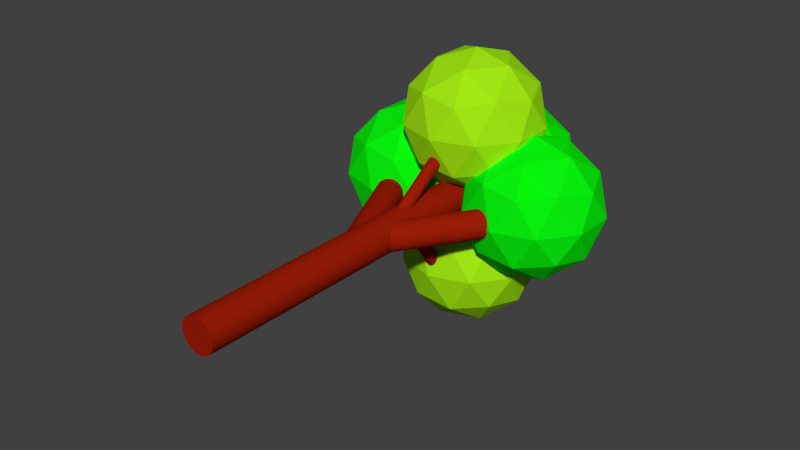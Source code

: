 # Source: shittree.blend  (saved by Blender 2.79.0; exported with 4.5.12 LTS)
import bpy
from mathutils import Matrix  # noqa: F401  (used for matrix-valued properties, if any)

bpy.ops.wm.read_factory_settings(use_empty=True)
scene = bpy.context.scene
scene.name = 'Scene'

# ---- collections
col_collection_1 = bpy.data.collections.new('Collection 1'); scene.collection.children.link(col_collection_1)

# ---- materials (node trees are filled in below, after node groups)
mat_material_007 = bpy.data.materials.new('Material.007')
mat_material_007.alpha_threshold = 0.0
mat_material_007.use_transparent_shadow = False
mat_material_007.diffuse_color = (0.3278, 0.01229, 0.001821, 1.0)
mat_material_007.roughness = 0.5
mat_material_008 = bpy.data.materials.new('Material.008')
mat_material_008.alpha_threshold = 0.0
mat_material_008.use_transparent_shadow = False
mat_material_008.diffuse_color = (0.3278, 0.01229, 0.001821, 1.0)
mat_material_008.roughness = 0.5
mat_material_001 = bpy.data.materials.new('Material.001')
mat_material_001.alpha_threshold = 0.0
mat_material_001.use_transparent_shadow = False
mat_material_001.diffuse_color = (0.3613, 0.807, 0.006995, 1.0)
mat_material_001.roughness = 0.5
mat_material_002 = bpy.data.materials.new('Material.002')
mat_material_002.alpha_threshold = 0.0
mat_material_002.use_transparent_shadow = False
mat_material_002.diffuse_color = (0.002732, 0.9131, 0.004391, 1.0)
mat_material_002.roughness = 0.5
mat_material_006 = bpy.data.materials.new('Material.006')
mat_material_006.alpha_threshold = 0.0
mat_material_006.use_transparent_shadow = False
mat_material_006.diffuse_color = (0.003153, 0.9131, 0.0, 1.0)
mat_material_006.roughness = 0.5

# ---- material node trees

# ---- world
world_world = bpy.data.worlds.new('World'); scene.world = world_world
world_world.color = (0.05088, 0.05088, 0.05088)
world_world.use_sun_shadow = False
world_world.sun_shadow_jitter_overblur = 0.0
world_world.cycles.sampling_method = 'MANUAL'

# ---- meshes
me_cylinder = bpy.data.meshes.new('Cylinder')
me_cylinder.from_pydata([(-0.009947, 18.15, 3.157), (-0.01148, 13.41, -0.1576), (0.05988, 18.15, 3.153), (0.05835, 13.41, -0.1615), (0.1274, 18.16, 3.138), (0.1259, 13.42, -0.1765), (0.1901, 18.18, 3.112), (0.1886, 13.44, -0.2021), (0.2455, 18.21, 3.077), (0.244, 13.46, -0.2371), (0.2915, 18.24, 3.034), (0.29, 13.5, -0.2803), (0.3264, 18.27, 2.984), (0.3248, 13.53, -0.3301), (0.3487, 18.31, 2.93), (0.3471, 13.57, -0.3845), (0.3576, 18.35, 2.873), (0.3561, 13.61, -0.4414), (0.3529, 18.39, 2.816), (0.3513, 13.65, -0.4986), (0.3346, 18.43, 2.761), (0.333, 13.69, -0.5539), (0.3034, 18.46, 2.709), (0.3019, 13.72, -0.6053), (0.2607, 18.49, 2.664), (0.2591, 13.75, -0.6507), (0.2079, 18.52, 2.626), (0.2064, 13.78, -0.6884), (0.1472, 18.54, 2.598), (0.1457, 13.8, -0.7169), (0.08089, 18.55, 2.579), (0.07936, 13.81, -0.7352), (0.01148, 18.56, 2.572), (0.009947, 13.82, -0.7426), (-0.05835, 18.56, 2.576), (-0.05988, 13.82, -0.7386), (-0.1259, 18.55, 2.591), (-0.1274, 13.81, -0.7236), (-0.1886, 18.53, 2.616), (-0.1901, 13.79, -0.6981), (-0.244, 18.5, 2.651), (-0.2455, 13.76, -0.6631), (-0.29, 18.47, 2.695), (-0.2915, 13.73, -0.6198), (-0.3248, 18.44, 2.744), (-0.3264, 13.7, -0.5701), (-0.3471, 18.4, 2.799), (-0.3487, 13.66, -0.5157), (-0.3561, 18.36, 2.856), (-0.3576, 13.62, -0.4588), (-0.3513, 18.32, 2.913), (-0.3529, 13.58, -0.4016), (-0.333, 18.28, 2.968), (-0.3346, 13.54, -0.3462), (-0.3019, 18.25, 3.02), (-0.3034, 13.51, -0.2948), (-0.2591, 18.21, 3.065), (-0.2607, 13.47, -0.2494), (-0.2064, 18.19, 3.103), (-0.2079, 13.45, -0.2118), (-0.1457, 18.17, 3.131), (-0.1472, 13.43, -0.1832), (-0.07936, 18.16, 3.15), (-0.08089, 13.41, -0.1649), (0.03431, 17.2, -5.89), (0.03584, 13.89, -1.149), (0.1057, 13.89, -1.146), (0.1041, 17.2, -5.887), (0.1732, 13.9, -1.136), (0.1717, 17.22, -5.877), (0.2359, 13.93, -1.118), (0.2344, 17.24, -5.859), (0.2913, 13.96, -1.093), (0.2898, 17.28, -5.834), (0.3373, 14.01, -1.063), (0.3358, 17.32, -5.804), (0.3722, 14.06, -1.028), (0.3706, 17.37, -5.769), (0.3945, 14.11, -0.9905), (0.3929, 17.43, -5.731), (0.4034, 14.17, -0.9507), (0.4019, 17.48, -5.691), (0.3986, 14.23, -0.9107), (0.3971, 17.54, -5.651), (0.3804, 14.28, -0.872), (0.3788, 17.6, -5.613), (0.3492, 14.33, -0.836), (0.3477, 17.65, -5.577), (0.3065, 14.38, -0.8043), (0.3049, 17.69, -5.545), (0.2537, 14.42, -0.7779), (0.2522, 17.73, -5.519), (0.193, 14.44, -0.7579), (0.1915, 17.76, -5.499), (0.1267, 14.46, -0.7451), (0.1252, 17.78, -5.486), (0.05727, 14.47, -0.74), (0.05574, 17.78, -5.481), (-0.01256, 14.47, -0.7427), (-0.01409, 17.78, -5.484), (-0.08011, 14.45, -0.7532), (-0.08164, 17.77, -5.494), (-0.1428, 14.43, -0.771), (-0.1443, 17.74, -5.512), (-0.1982, 14.39, -0.7955), (-0.1997, 17.71, -5.536), (-0.2442, 14.35, -0.8257), (-0.2457, 17.66, -5.567), (-0.279, 14.3, -0.8605), (-0.2806, 17.61, -5.601), (-0.3014, 14.24, -0.8985), (-0.3029, 17.56, -5.639), (-0.3103, 14.19, -0.9383), (-0.3118, 17.5, -5.679), (-0.3055, 14.13, -0.9783), (-0.3071, 17.44, -5.719), (-0.2872, 14.07, -1.017), (-0.2888, 17.39, -5.758), (-0.2561, 14.02, -1.053), (-0.2576, 17.34, -5.794), (-0.2134, 13.98, -1.085), (-0.2149, 17.29, -5.825), (-0.1606, 13.94, -1.111), (-0.1621, 17.25, -5.852), (-0.0999, 13.91, -1.131), (-0.1014, 17.23, -5.872), (-0.03357, 13.89, -1.144), (-0.0351, 17.21, -5.885), (3.674, 17.29, -0.2008), (-0.07682, 11.6, -0.213), (3.803, 17.21, -0.2176), (0.0523, 11.51, -0.2298), (3.927, 17.13, -0.2643), (0.1762, 11.43, -0.2765), (4.041, 17.05, -0.339), (0.2902, 11.36, -0.3512), (4.14, 16.99, -0.4389), (0.3898, 11.29, -0.4511), (4.222, 16.93, -0.5601), (0.4713, 11.24, -0.5723), (4.282, 16.89, -0.698), (0.5315, 11.2, -0.7102), (4.318, 16.87, -0.8472), (0.568, 11.17, -0.8594), (4.33, 16.86, -1.002), (0.5796, 11.17, -1.014), (4.316, 16.87, -1.157), (0.5657, 11.18, -1.169), (4.277, 16.9, -1.305), (0.5268, 11.2, -1.317), (4.215, 16.94, -1.441), (0.4646, 11.24, -1.454), (4.132, 16.99, -1.561), (0.3812, 11.3, -1.573), (4.031, 17.06, -1.658), (0.2801, 11.36, -1.67), (3.915, 17.14, -1.73), (0.165, 11.44, -1.742), (3.791, 17.22, -1.773), (0.04038, 11.52, -1.786), (3.661, 17.3, -1.787), (-0.08898, 11.61, -1.799), (3.532, 17.39, -1.77), (-0.2181, 11.69, -1.782), (3.408, 17.47, -1.724), (-0.342, 11.77, -1.736), (3.294, 17.55, -1.649), (-0.456, 11.85, -1.661), (3.195, 17.61, -1.549), (-0.5556, 11.91, -1.561), (3.113, 17.67, -1.428), (-0.6371, 11.97, -1.44), (3.053, 17.7, -1.29), (-0.6973, 12.01, -1.302), (3.017, 17.73, -1.141), (-0.7338, 12.03, -1.153), (3.005, 17.74, -0.9857), (-0.7454, 12.04, -0.9979), (3.019, 17.73, -0.8311), (-0.7315, 12.03, -0.8433), (3.058, 17.7, -0.6828), (-0.6926, 12.0, -0.695), (3.12, 17.66, -0.5464), (-0.6304, 11.96, -0.5586), (3.203, 17.6, -0.4273), (-0.547, 11.91, -0.4395), (3.305, 17.54, -0.3299), (-0.4459, 11.84, -0.3421), (3.42, 17.46, -0.258), (-0.3308, 11.76, -0.2702), (3.544, 17.38, -0.2144), (-0.2062, 11.68, -0.2266), (-0.08547, 10.24, -0.2068), (-2.968, 16.42, -0.2068), (-0.2257, 10.17, -0.2221), (-3.108, 16.35, -0.2221), (-0.3606, 10.11, -0.2672), (-3.243, 16.29, -0.2672), (-0.4848, 10.05, -0.3405), (-3.367, 16.23, -0.3405), (-0.5938, 10.0, -0.4391), (-3.476, 16.18, -0.4391), (-0.6832, 9.959, -0.5593), (-3.566, 16.14, -0.5593), (-0.7496, 9.928, -0.6965), (-3.632, 16.11, -0.6965), (-0.7905, 9.909, -0.8453), (-3.673, 16.09, -0.8453), (-0.8043, 9.903, -1.0), (-3.687, 16.08, -1.0), (-0.7905, 9.909, -1.155), (-3.673, 16.09, -1.155), (-0.7496, 9.928, -1.304), (-3.632, 16.11, -1.304), (-0.6832, 9.959, -1.441), (-3.566, 16.14, -1.441), (-0.5938, 10.0, -1.561), (-3.476, 16.18, -1.561), (-0.4848, 10.05, -1.66), (-3.367, 16.23, -1.66), (-0.3606, 10.11, -1.733), (-3.243, 16.29, -1.733), (-0.2257, 10.17, -1.778), (-3.108, 16.35, -1.778), (-0.08547, 10.24, -1.793), (-2.968, 16.42, -1.793), (0.05477, 10.3, -1.778), (-2.828, 16.49, -1.778), (0.1896, 10.37, -1.733), (-2.693, 16.55, -1.733), (0.3139, 10.42, -1.66), (-2.569, 16.61, -1.66), (0.4228, 10.47, -1.561), (-2.46, 16.66, -1.561), (0.5122, 10.52, -1.441), (-2.37, 16.7, -1.441), (0.5787, 10.55, -1.304), (-2.304, 16.73, -1.304), (0.6196, 10.57, -1.155), (-2.263, 16.75, -1.155), (0.6334, 10.57, -1.0), (-2.249, 16.75, -1.0), (0.6196, 10.57, -0.8453), (-2.263, 16.75, -0.8453), (0.5787, 10.55, -0.6965), (-2.304, 16.73, -0.6965), (0.5122, 10.52, -0.5593), (-2.37, 16.7, -0.5593), (0.4228, 10.47, -0.4391), (-2.46, 16.66, -0.4391), (0.3139, 10.42, -0.3405), (-2.569, 16.61, -0.3405), (0.1896, 10.37, -0.2672), (-2.693, 16.55, -0.2672), (0.05477, 10.3, -0.2221), (-2.828, 16.49, -0.2221), (0.0, 20.0, -1.0), (2.894, 17.9, 1.211), (-1.106, 16.6, 1.211), (-3.578, 20.0, 1.211), (-1.106, 23.4, 1.211), (2.894, 22.1, 1.211), (1.106, 16.6, 4.789), (-2.894, 17.9, 4.789), (-2.894, 22.1, 4.789), (1.106, 23.4, 4.789), (3.578, 20.0, 4.789), (0.0, 20.0, 7.0), (-0.6498, 18.0, -0.4026), (1.701, 18.76, -0.4026), (1.051, 16.76, 0.897), (3.403, 20.0, 0.8971), (1.701, 21.24, -0.4026), (-2.103, 20.0, -0.4026), (-2.753, 18.0, 0.8971), (-0.6498, 22.0, -0.4026), (-2.753, 22.0, 0.8971), (1.051, 23.24, 0.897), (3.804, 18.76, 3.0), (3.804, 21.24, 3.0), (0.0, 16.0, 3.0), (2.351, 16.76, 3.0), (-3.804, 18.76, 3.0), (-2.351, 16.76, 3.0), (-2.351, 23.24, 3.0), (-3.804, 21.24, 3.0), (2.351, 23.24, 3.0), (0.0, 24.0, 3.0), (2.753, 18.0, 5.103), (-1.051, 16.76, 5.103), (-3.403, 20.0, 5.103), (-1.051, 23.24, 5.103), (2.753, 22.0, 5.103), (0.6498, 18.0, 6.403), (2.103, 20.0, 6.403), (-1.701, 18.76, 6.403), (-1.701, 21.24, 6.403), (0.6498, 22.0, 6.403), (0.0, 20.0, -9.0), (2.894, 17.9, -6.789), (-1.106, 16.6, -6.789), (-3.578, 20.0, -6.789), (-1.106, 23.4, -6.789), (2.894, 22.1, -6.789), (1.106, 16.6, -3.211), (-2.894, 17.9, -3.211), (-2.894, 22.1, -3.211), (1.106, 23.4, -3.211), (3.578, 20.0, -3.211), (0.0, 20.0, -1.0), (-0.6498, 18.0, -8.403), (1.701, 18.76, -8.403), (1.051, 16.76, -7.103), (3.403, 20.0, -7.103), (1.701, 21.24, -8.403), (-2.103, 20.0, -8.403), (-2.753, 18.0, -7.103), (-0.6498, 22.0, -8.403), (-2.753, 22.0, -7.103), (1.051, 23.24, -7.103), (3.804, 18.76, -5.0), (3.804, 21.24, -5.0), (0.0, 16.0, -5.0), (2.351, 16.76, -5.0), (-3.804, 18.76, -5.0), (-2.351, 16.76, -5.0), (-2.351, 23.24, -5.0), (-3.804, 21.24, -5.0), (2.351, 23.24, -5.0), (0.0, 24.0, -5.0), (2.753, 18.0, -2.897), (-1.051, 16.76, -2.897), (-3.403, 20.0, -2.897), (-1.051, 23.24, -2.897), (2.753, 22.0, -2.897), (0.6498, 18.0, -1.597), (2.103, 20.0, -1.597), (-1.701, 18.76, -1.597), (-1.701, 21.24, -1.597), (0.6498, 22.0, -1.597), (-4.0, 20.0, -5.0), (-1.106, 17.9, -2.789), (-5.106, 16.6, -2.789), (-7.578, 20.0, -2.789), (-5.106, 23.4, -2.789), (-1.106, 22.1, -2.789), (-2.894, 16.6, 0.7889), (-6.894, 17.9, 0.7889), (-6.894, 22.1, 0.7889), (-2.894, 23.4, 0.7889), (-0.4223, 20.0, 0.7889), (-4.0, 20.0, 3.0), (-4.65, 18.0, -4.403), (-2.299, 18.76, -4.403), (-2.949, 16.76, -3.103), (-0.5974, 20.0, -3.103), (-2.299, 21.24, -4.403), (-6.103, 20.0, -4.403), (-6.753, 18.0, -3.103), (-4.65, 22.0, -4.403), (-6.753, 22.0, -3.103), (-2.949, 23.24, -3.103), (-0.1958, 18.76, -1.0), (-0.1958, 21.24, -1.0), (-4.0, 16.0, -1.0), (-1.649, 16.76, -1.0), (-7.804, 18.76, -1.0), (-6.351, 16.76, -1.0), (-6.351, 23.24, -1.0), (-7.804, 21.24, -1.0), (-1.649, 23.24, -1.0), (-4.0, 24.0, -1.0), (-1.247, 18.0, 1.103), (-5.051, 16.76, 1.103), (-7.403, 20.0, 1.103), (-5.051, 23.24, 1.103), (-1.247, 22.0, 1.103), (-3.35, 18.0, 2.403), (-1.897, 20.0, 2.403), (-5.701, 18.76, 2.403), (-5.701, 21.24, 2.403), (-3.35, 22.0, 2.403), (4.0, 20.0, -5.0), (6.894, 17.9, -2.789), (2.894, 16.6, -2.789), (0.4223, 20.0, -2.789), (2.894, 23.4, -2.789), (6.894, 22.1, -2.789), (5.106, 16.6, 0.7889), (1.106, 17.9, 0.7889), (1.106, 22.1, 0.7889), (5.106, 23.4, 0.7889), (7.578, 20.0, 0.7889), (4.0, 20.0, 3.0), (3.35, 18.0, -4.403), (5.701, 18.76, -4.403), (5.051, 16.76, -3.103), (7.403, 20.0, -3.103), (5.701, 21.24, -4.403), (1.897, 20.0, -4.403), (1.247, 18.0, -3.103), (3.35, 22.0, -4.403), (1.247, 22.0, -3.103), (5.051, 23.24, -3.103), (7.804, 18.76, -1.0), (7.804, 21.24, -1.0), (4.0, 16.0, -1.0), (6.351, 16.76, -1.0), (0.1958, 18.76, -1.0), (1.649, 16.76, -1.0), (1.649, 23.24, -1.0), (0.1958, 21.24, -1.0), (6.351, 23.24, -1.0), (4.0, 24.0, -1.0), (6.753, 18.0, 1.103), (2.949, 16.76, 1.103), (0.5974, 20.0, 1.103), (2.949, 23.24, 1.103), (6.753, 22.0, 1.103), (4.65, 18.0, 2.403), (6.103, 20.0, 2.403), (2.299, 18.76, 2.403), (2.299, 21.24, 2.403), (4.65, 22.0, 2.403), (0.0, 23.4, -5.0), (2.894, 21.3, -2.789), (-1.106, 20.0, -2.789), (-3.578, 23.4, -2.789), (-1.106, 26.8, -2.789), (2.894, 25.5, -2.789), (1.106, 20.0, 0.7889), (-2.894, 21.3, 0.7889), (-2.894, 25.5, 0.7889), (1.106, 26.8, 0.7889), (3.578, 23.4, 0.7889), (0.0, 23.4, 3.0), (-0.6498, 21.4, -4.403), (1.701, 22.16, -4.403), (1.051, 20.16, -3.103), (3.403, 23.4, -3.103), (1.701, 24.64, -4.403), (-2.103, 23.4, -4.403), (-2.753, 21.4, -3.103), (-0.6498, 25.4, -4.403), (-2.753, 25.4, -3.103), (1.051, 26.64, -3.103), (3.804, 22.16, -1.0), (3.804, 24.64, -1.0), (0.0, 19.4, -1.0), (2.351, 20.16, -1.0), (-3.804, 22.16, -1.0), (-2.351, 20.16, -1.0), (-2.351, 26.64, -1.0), (-3.804, 24.64, -1.0), (2.351, 26.64, -1.0), (0.0, 27.4, -1.0), (2.753, 21.4, 1.103), (-1.051, 20.16, 1.103), (-3.403, 23.4, 1.103), (-1.051, 26.64, 1.103), (2.753, 25.4, 1.103), (0.6498, 21.4, 2.403), (2.103, 23.4, 2.403), (-1.701, 22.16, 2.403), (-1.701, 24.64, 2.403), (0.6498, 25.4, 2.403), (0.0, 20.0, -2.384e-07), (0.0, -9.537e-07, -3.576e-07), (0.1951, 20.0, -0.01921), (0.1951, 9.537e-07, -0.01922), (0.3827, 20.0, -0.07612), (0.3827, 9.537e-07, -0.07612), (0.5556, 20.0, -0.1685), (0.5556, 0.0, -0.1685), (0.7071, 20.0, -0.2929), (0.7071, 0.0, -0.2929), (0.8315, 20.0, -0.4444), (0.8315, 0.0, -0.4444), (0.9239, 20.0, -0.6173), (0.9239, -9.537e-07, -0.6173), (0.9808, 20.0, -0.8049), (0.9808, 0.0, -0.8049), (1.0, 20.0, -1.0), (1.0, 0.0, -1.0), (0.9808, 20.0, -1.195), (0.9808, 9.537e-07, -1.195), (0.9239, 20.0, -1.383), (0.9239, 0.0, -1.383), (0.8315, 20.0, -1.556), (0.8315, 0.0, -1.556), (0.7071, 20.0, -1.707), (0.7071, 9.537e-07, -1.707), (0.5556, 20.0, -1.831), (0.5556, 9.537e-07, -1.831), (0.3827, 20.0, -1.924), (0.3827, 9.537e-07, -1.924), (0.1951, 20.0, -1.981), (0.1951, 9.537e-07, -1.981), (-3.258e-07, 20.0, -2.0), (-3.258e-07, 9.537e-07, -2.0), (-0.1951, 20.0, -1.981), (-0.1951, 9.537e-07, -1.981), (-0.3827, 20.0, -1.924), (-0.3827, 9.537e-07, -1.924), (-0.5556, 20.0, -1.831), (-0.5556, 9.537e-07, -1.831), (-0.7071, 20.0, -1.707), (-0.7071, 9.537e-07, -1.707), (-0.8315, 20.0, -1.556), (-0.8315, 0.0, -1.556), (-0.9239, 20.0, -1.383), (-0.9239, 0.0, -1.383), (-0.9808, 20.0, -1.195), (-0.9808, 0.0, -1.195), (-1.0, 20.0, -1.0), (-1.0, -9.537e-07, -1.0), (-0.9808, 20.0, -0.8049), (-0.9808, 9.537e-07, -0.8049), (-0.9239, 20.0, -0.6173), (-0.9239, -9.537e-07, -0.6173), (-0.8315, 20.0, -0.4444), (-0.8315, 0.0, -0.4444), (-0.7071, 20.0, -0.2929), (-0.7071, 9.537e-07, -0.2929), (-0.5556, 20.0, -0.1685), (-0.5556, 9.537e-07, -0.1685), (-0.3827, 20.0, -0.07612), (-0.3827, -9.537e-07, -0.07612), (-0.1951, 20.0, -0.01921), (-0.1951, 0.0, -0.01921)], [], [(0, 1, 3, 2), (2, 3, 5, 4), (4, 5, 7, 6), (6, 7, 9, 8), (8, 9, 11, 10), (10, 11, 13, 12), (12, 13, 15, 14), (14, 15, 17, 16), (16, 17, 19, 18), (18, 19, 21, 20), (20, 21, 23, 22), (22, 23, 25, 24), (24, 25, 27, 26), (26, 27, 29, 28), (28, 29, 31, 30), (30, 31, 33, 32), (32, 33, 35, 34), (34, 35, 37, 36), (36, 37, 39, 38), (38, 39, 41, 40), (40, 41, 43, 42), (42, 43, 45, 44), (44, 45, 47, 46), (46, 47, 49, 48), (48, 49, 51, 50), (50, 51, 53, 52), (52, 53, 55, 54), (54, 55, 57, 56), (56, 57, 59, 58), (58, 59, 61, 60), (3, 1, 63, 61, 59, 57, 55, 53, 51, 49, 47, 45, 43, 41, 39, 37, 35, 33, 31, 29, 27, 25, 23, 21, 19, 17, 15, 13, 11, 9, 7, 5), (60, 61, 63, 62), (62, 63, 1, 0), (0, 2, 4, 6, 8, 10, 12, 14, 16, 18, 20, 22, 24, 26, 28, 30, 32, 34, 36, 38, 40, 42, 44, 46, 48, 50, 52, 54, 56, 58, 60, 62), (67, 64, 127, 125, 123, 121, 119, 117, 115, 113, 111, 109, 107, 105, 103, 101, 99, 97, 95, 93, 91, 89, 87, 85, 83, 81, 79, 77, 75, 73, 71, 69), (122, 123, 125, 124), (120, 121, 123, 122), (118, 119, 121, 120), (116, 117, 119, 118), (114, 115, 117, 116), (112, 113, 115, 114), (110, 111, 113, 112), (108, 109, 111, 110), (106, 107, 109, 108), (104, 105, 107, 106), (102, 103, 105, 104), (100, 101, 103, 102), (98, 99, 101, 100), (96, 97, 99, 98), (94, 95, 97, 96), (92, 93, 95, 94), (90, 91, 93, 92), (88, 89, 91, 90), (86, 87, 89, 88), (84, 85, 87, 86), (82, 83, 85, 84), (80, 81, 83, 82), (78, 79, 81, 80), (76, 77, 79, 78), (74, 75, 77, 76), (72, 73, 75, 74), (70, 71, 73, 72), (65, 66, 68, 70, 72, 74, 76, 78, 80, 82, 84, 86, 88, 90, 92, 94, 96, 98, 100, 102, 104, 106, 108, 110, 112, 114, 116, 118, 120, 122, 124, 126), (68, 69, 71, 70), (126, 127, 64, 65), (66, 67, 69, 68), (65, 64, 67, 66), (124, 125, 127, 126), (128, 129, 131, 130), (130, 131, 133, 132), (132, 133, 135, 134), (134, 135, 137, 136), (136, 137, 139, 138), (138, 139, 141, 140), (140, 141, 143, 142), (142, 143, 145, 144), (144, 145, 147, 146), (146, 147, 149, 148), (148, 149, 151, 150), (150, 151, 153, 152), (152, 153, 155, 154), (154, 155, 157, 156), (156, 157, 159, 158), (158, 159, 161, 160), (160, 161, 163, 162), (162, 163, 165, 164), (164, 165, 167, 166), (166, 167, 169, 168), (168, 169, 171, 170), (170, 171, 173, 172), (172, 173, 175, 174), (174, 175, 177, 176), (176, 177, 179, 178), (178, 179, 181, 180), (180, 181, 183, 182), (182, 183, 185, 184), (184, 185, 187, 186), (186, 187, 189, 188), (131, 129, 191, 189, 187, 185, 183, 181, 179, 177, 175, 173, 171, 169, 167, 165, 163, 161, 159, 157, 155, 153, 151, 149, 147, 145, 143, 141, 139, 137, 135, 133), (188, 189, 191, 190), (190, 191, 129, 128), (128, 130, 132, 134, 136, 138, 140, 142, 144, 146, 148, 150, 152, 154, 156, 158, 160, 162, 164, 166, 168, 170, 172, 174, 176, 178, 180, 182, 184, 186, 188, 190), (192, 193, 195, 194), (194, 195, 197, 196), (196, 197, 199, 198), (198, 199, 201, 200), (200, 201, 203, 202), (202, 203, 205, 204), (204, 205, 207, 206), (206, 207, 209, 208), (208, 209, 211, 210), (210, 211, 213, 212), (212, 213, 215, 214), (214, 215, 217, 216), (216, 217, 219, 218), (218, 219, 221, 220), (220, 221, 223, 222), (222, 223, 225, 224), (224, 225, 227, 226), (226, 227, 229, 228), (228, 229, 231, 230), (230, 231, 233, 232), (232, 233, 235, 234), (234, 235, 237, 236), (236, 237, 239, 238), (238, 239, 241, 240), (240, 241, 243, 242), (242, 243, 245, 244), (244, 245, 247, 246), (246, 247, 249, 248), (248, 249, 251, 250), (250, 251, 253, 252), (195, 193, 255, 253, 251, 249, 247, 245, 243, 241, 239, 237, 235, 233, 231, 229, 227, 225, 223, 221, 219, 217, 215, 213, 211, 209, 207, 205, 203, 201, 199, 197), (252, 253, 255, 254), (254, 255, 193, 192), (192, 194, 196, 198, 200, 202, 204, 206, 208, 210, 212, 214, 216, 218, 220, 222, 224, 226, 228, 230, 232, 234, 236, 238, 240, 242, 244, 246, 248, 250, 252, 254), (256, 269, 268), (257, 269, 271), (256, 268, 273), (256, 273, 275), (256, 275, 272), (257, 271, 278), (258, 270, 280), (259, 274, 282), (260, 276, 284), (261, 277, 286), (257, 278, 281), (258, 280, 283), (259, 282, 285), (260, 284, 287), (261, 286, 279), (262, 288, 293), (263, 289, 295), (264, 290, 296), (265, 291, 297), (266, 292, 294), (294, 297, 267), (294, 292, 297), (292, 265, 297), (297, 296, 267), (297, 291, 296), (291, 264, 296), (296, 295, 267), (296, 290, 295), (290, 263, 295), (295, 293, 267), (295, 289, 293), (289, 262, 293), (293, 294, 267), (293, 288, 294), (288, 266, 294), (279, 292, 266), (279, 286, 292), (286, 265, 292), (287, 291, 265), (287, 284, 291), (284, 264, 291), (285, 290, 264), (285, 282, 290), (282, 263, 290), (283, 289, 263), (283, 280, 289), (280, 262, 289), (281, 288, 262), (281, 278, 288), (278, 266, 288), (286, 287, 265), (286, 277, 287), (277, 260, 287), (284, 285, 264), (284, 276, 285), (276, 259, 285), (282, 283, 263), (282, 274, 283), (274, 258, 283), (280, 281, 262), (280, 270, 281), (270, 257, 281), (278, 279, 266), (278, 271, 279), (271, 261, 279), (272, 277, 261), (272, 275, 277), (275, 260, 277), (275, 276, 260), (275, 273, 276), (273, 259, 276), (273, 274, 259), (273, 268, 274), (268, 258, 274), (271, 272, 261), (271, 269, 272), (269, 256, 272), (268, 270, 258), (268, 269, 270), (269, 257, 270), (298, 311, 310), (299, 311, 313), (298, 310, 315), (298, 315, 317), (298, 317, 314), (299, 313, 320), (300, 312, 322), (301, 316, 324), (302, 318, 326), (303, 319, 328), (299, 320, 323), (300, 322, 325), (301, 324, 327), (302, 326, 329), (303, 328, 321), (304, 330, 335), (305, 331, 337), (306, 332, 338), (307, 333, 339), (308, 334, 336), (336, 339, 309), (336, 334, 339), (334, 307, 339), (339, 338, 309), (339, 333, 338), (333, 306, 338), (338, 337, 309), (338, 332, 337), (332, 305, 337), (337, 335, 309), (337, 331, 335), (331, 304, 335), (335, 336, 309), (335, 330, 336), (330, 308, 336), (321, 334, 308), (321, 328, 334), (328, 307, 334), (329, 333, 307), (329, 326, 333), (326, 306, 333), (327, 332, 306), (327, 324, 332), (324, 305, 332), (325, 331, 305), (325, 322, 331), (322, 304, 331), (323, 330, 304), (323, 320, 330), (320, 308, 330), (328, 329, 307), (328, 319, 329), (319, 302, 329), (326, 327, 306), (326, 318, 327), (318, 301, 327), (324, 325, 305), (324, 316, 325), (316, 300, 325), (322, 323, 304), (322, 312, 323), (312, 299, 323), (320, 321, 308), (320, 313, 321), (313, 303, 321), (314, 319, 303), (314, 317, 319), (317, 302, 319), (317, 318, 302), (317, 315, 318), (315, 301, 318), (315, 316, 301), (315, 310, 316), (310, 300, 316), (313, 314, 303), (313, 311, 314), (311, 298, 314), (310, 312, 300), (310, 311, 312), (311, 299, 312), (340, 353, 352), (341, 353, 355), (340, 352, 357), (340, 357, 359), (340, 359, 356), (341, 355, 362), (342, 354, 364), (343, 358, 366), (344, 360, 368), (345, 361, 370), (341, 362, 365), (342, 364, 367), (343, 366, 369), (344, 368, 371), (345, 370, 363), (346, 372, 377), (347, 373, 379), (348, 374, 380), (349, 375, 381), (350, 376, 378), (378, 381, 351), (378, 376, 381), (376, 349, 381), (381, 380, 351), (381, 375, 380), (375, 348, 380), (380, 379, 351), (380, 374, 379), (374, 347, 379), (379, 377, 351), (379, 373, 377), (373, 346, 377), (377, 378, 351), (377, 372, 378), (372, 350, 378), (363, 376, 350), (363, 370, 376), (370, 349, 376), (371, 375, 349), (371, 368, 375), (368, 348, 375), (369, 374, 348), (369, 366, 374), (366, 347, 374), (367, 373, 347), (367, 364, 373), (364, 346, 373), (365, 372, 346), (365, 362, 372), (362, 350, 372), (370, 371, 349), (370, 361, 371), (361, 344, 371), (368, 369, 348), (368, 360, 369), (360, 343, 369), (366, 367, 347), (366, 358, 367), (358, 342, 367), (364, 365, 346), (364, 354, 365), (354, 341, 365), (362, 363, 350), (362, 355, 363), (355, 345, 363), (356, 361, 345), (356, 359, 361), (359, 344, 361), (359, 360, 344), (359, 357, 360), (357, 343, 360), (357, 358, 343), (357, 352, 358), (352, 342, 358), (355, 356, 345), (355, 353, 356), (353, 340, 356), (352, 354, 342), (352, 353, 354), (353, 341, 354), (382, 395, 394), (383, 395, 397), (382, 394, 399), (382, 399, 401), (382, 401, 398), (383, 397, 404), (384, 396, 406), (385, 400, 408), (386, 402, 410), (387, 403, 412), (383, 404, 407), (384, 406, 409), (385, 408, 411), (386, 410, 413), (387, 412, 405), (388, 414, 419), (389, 415, 421), (390, 416, 422), (391, 417, 423), (392, 418, 420), (420, 423, 393), (420, 418, 423), (418, 391, 423), (423, 422, 393), (423, 417, 422), (417, 390, 422), (422, 421, 393), (422, 416, 421), (416, 389, 421), (421, 419, 393), (421, 415, 419), (415, 388, 419), (419, 420, 393), (419, 414, 420), (414, 392, 420), (405, 418, 392), (405, 412, 418), (412, 391, 418), (413, 417, 391), (413, 410, 417), (410, 390, 417), (411, 416, 390), (411, 408, 416), (408, 389, 416), (409, 415, 389), (409, 406, 415), (406, 388, 415), (407, 414, 388), (407, 404, 414), (404, 392, 414), (412, 413, 391), (412, 403, 413), (403, 386, 413), (410, 411, 390), (410, 402, 411), (402, 385, 411), (408, 409, 389), (408, 400, 409), (400, 384, 409), (406, 407, 388), (406, 396, 407), (396, 383, 407), (404, 405, 392), (404, 397, 405), (397, 387, 405), (398, 403, 387), (398, 401, 403), (401, 386, 403), (401, 402, 386), (401, 399, 402), (399, 385, 402), (399, 400, 385), (399, 394, 400), (394, 384, 400), (397, 398, 387), (397, 395, 398), (395, 382, 398), (394, 396, 384), (394, 395, 396), (395, 383, 396), (424, 437, 436), (425, 437, 439), (424, 436, 441), (424, 441, 443), (424, 443, 440), (425, 439, 446), (426, 438, 448), (427, 442, 450), (428, 444, 452), (429, 445, 454), (425, 446, 449), (426, 448, 451), (427, 450, 453), (428, 452, 455), (429, 454, 447), (430, 456, 461), (431, 457, 463), (432, 458, 464), (433, 459, 465), (434, 460, 462), (462, 465, 435), (462, 460, 465), (460, 433, 465), (465, 464, 435), (465, 459, 464), (459, 432, 464), (464, 463, 435), (464, 458, 463), (458, 431, 463), (463, 461, 435), (463, 457, 461), (457, 430, 461), (461, 462, 435), (461, 456, 462), (456, 434, 462), (447, 460, 434), (447, 454, 460), (454, 433, 460), (455, 459, 433), (455, 452, 459), (452, 432, 459), (453, 458, 432), (453, 450, 458), (450, 431, 458), (451, 457, 431), (451, 448, 457), (448, 430, 457), (449, 456, 430), (449, 446, 456), (446, 434, 456), (454, 455, 433), (454, 445, 455), (445, 428, 455), (452, 453, 432), (452, 444, 453), (444, 427, 453), (450, 451, 431), (450, 442, 451), (442, 426, 451), (448, 449, 430), (448, 438, 449), (438, 425, 449), (446, 447, 434), (446, 439, 447), (439, 429, 447), (440, 445, 429), (440, 443, 445), (443, 428, 445), (443, 444, 428), (443, 441, 444), (441, 427, 444), (441, 442, 427), (441, 436, 442), (436, 426, 442), (439, 440, 429), (439, 437, 440), (437, 424, 440), (436, 438, 426), (436, 437, 438), (437, 425, 438), (466, 467, 469, 468), (468, 469, 471, 470), (470, 471, 473, 472), (472, 473, 475, 474), (474, 475, 477, 476), (476, 477, 479, 478), (478, 479, 481, 480), (480, 481, 483, 482), (482, 483, 485, 484), (484, 485, 487, 486), (486, 487, 489, 488), (488, 489, 491, 490), (490, 491, 493, 492), (492, 493, 495, 494), (494, 495, 497, 496), (496, 497, 499, 498), (498, 499, 501, 500), (500, 501, 503, 502), (502, 503, 505, 504), (504, 505, 507, 506), (506, 507, 509, 508), (508, 509, 511, 510), (510, 511, 513, 512), (512, 513, 515, 514), (514, 515, 517, 516), (516, 517, 519, 518), (518, 519, 521, 520), (520, 521, 523, 522), (522, 523, 525, 524), (524, 525, 527, 526), (469, 467, 529, 527, 525, 523, 521, 519, 517, 515, 513, 511, 509, 507, 505, 503, 501, 499, 497, 495, 493, 491, 489, 487, 485, 483, 481, 479, 477, 475, 473, 471), (526, 527, 529, 528), (528, 529, 467, 466), (466, 468, 470, 472, 474, 476, 478, 480, 482, 484, 486, 488, 490, 492, 494, 496, 498, 500, 502, 504, 506, 508, 510, 512, 514, 516, 518, 520, 522, 524, 526, 528)])
me_cylinder.polygons.foreach_set('material_index', [0, 0, 0, 0, 0, 0, 0, 0, 0, 0, 0, 0, 0, 0, 0, 0, 0, 0, 0, 0, 0, 0, 0, 0, 0, 0, 0, 0, 0, 0, 0, 0, 0, 0, 0, 0, 0, 0, 0, 0, 0, 0, 0, 0, 0, 0, 0, 0, 0, 0, 0, 0, 0, 0, 0, 0, 0, 0, 0, 0, 0, 0, 0, 0, 0, 0, 0, 0, 1, 1, 1, 1, 1, 1, 1, 1, 1, 1, 1, 1, 1, 1, 1, 1, 1, 1, 1, 1, 1, 1, 1, 1, 1, 1, 1, 1, 1, 1, 1, 1, 1, 1, 0, 0, 0, 0, 0, 0, 0, 0, 0, 0, 0, 0, 0, 0, 0, 0, 0, 0, 0, 0, 0, 0, 0, 0, 0, 0, 0, 0, 0, 0, 0, 0, 0, 0, 2, 2, 2, 2, 2, 2, 2, 2, 2, 2, 2, 2, 2, 2, 2, 2, 2, 2, 2, 2, 2, 2, 2, 2, 2, 2, 2, 2, 2, 2, 2, 2, 2, 2, 2, 2, 2, 2, 2, 2, 2, 2, 2, 2, 2, 2, 2, 2, 2, 2, 2, 2, 2, 2, 2, 2, 2, 2, 2, 2, 2, 2, 2, 2, 2, 2, 2, 2, 2, 2, 2, 2, 2, 2, 2, 2, 2, 2, 2, 2, 2, 2, 2, 2, 2, 2, 2, 2, 2, 2, 2, 2, 2, 2, 2, 2, 2, 2, 2, 2, 2, 2, 2, 2, 2, 2, 2, 2, 2, 2, 2, 2, 2, 2, 2, 2, 2, 2, 2, 2, 2, 2, 2, 2, 2, 2, 2, 2, 2, 2, 2, 2, 2, 2, 2, 2, 2, 2, 2, 2, 2, 2, 2, 2, 2, 2, 2, 2, 2, 2, 2, 2, 2, 2, 2, 2, 2, 2, 2, 2, 3, 3, 3, 3, 3, 3, 3, 3, 3, 3, 3, 3, 3, 3, 3, 3, 3, 3, 3, 3, 3, 3, 3, 3, 3, 3, 3, 3, 3, 3, 3, 3, 3, 3, 3, 3, 3, 3, 3, 3, 3, 3, 3, 3, 3, 3, 3, 3, 3, 3, 3, 3, 3, 3, 3, 3, 3, 3, 3, 3, 3, 3, 3, 3, 3, 3, 3, 3, 3, 3, 3, 3, 3, 3, 3, 3, 3, 3, 3, 3, 3, 3, 3, 3, 3, 3, 3, 3, 3, 3, 3, 3, 3, 3, 3, 3, 3, 3, 3, 3, 3, 3, 3, 3, 3, 3, 3, 3, 3, 3, 3, 3, 3, 3, 3, 3, 3, 3, 3, 3, 3, 3, 3, 3, 3, 3, 3, 3, 3, 3, 3, 3, 3, 3, 3, 3, 3, 3, 3, 3, 3, 3, 3, 3, 3, 3, 3, 3, 3, 3, 3, 3, 3, 3, 3, 3, 3, 3, 3, 3, 4, 4, 4, 4, 4, 4, 4, 4, 4, 4, 4, 4, 4, 4, 4, 4, 4, 4, 4, 4, 4, 4, 4, 4, 4, 4, 4, 4, 4, 4, 4, 4, 4, 4, 4, 4, 4, 4, 4, 4, 4, 4, 4, 4, 4, 4, 4, 4, 4, 4, 4, 4, 4, 4, 4, 4, 4, 4, 4, 4, 4, 4, 4, 4, 4, 4, 4, 4, 4, 4, 4, 4, 4, 4, 4, 4, 4, 4, 4, 4, 0, 0, 0, 0, 0, 0, 0, 0, 0, 0, 0, 0, 0, 0, 0, 0, 0, 0, 0, 0, 0, 0, 0, 0, 0, 0, 0, 0, 0, 0, 0, 0, 0, 0])
me_cylinder.materials.append(mat_material_007)
me_cylinder.materials.append(mat_material_008)
me_cylinder.materials.append(mat_material_001)
me_cylinder.materials.append(mat_material_002)
me_cylinder.materials.append(mat_material_006)
me_cylinder.use_remesh_preserve_volume = False
me_cylinder.use_remesh_preserve_attributes = False
me_cylinder.use_mirror_vertex_groups = False
me_cylinder.update()

# ---- objects
ob_cylinder = bpy.data.objects.new('Cylinder', me_cylinder)

# ---- transforms, parenting, visibility, modifiers, constraints
ob_cylinder.location = (0.0, 0.0, 0.0)
ob_cylinder.scale = (0.25, 0.25, 0.25)
ob_cylinder.lineart.crease_threshold = 0.0

# ---- collection membership
col_collection_1.objects.link(ob_cylinder)

# ---- scene / render settings (as saved in the file)
scene.frame_start = 1; scene.frame_end = 250; scene.frame_set(1)
scene.render.engine = 'BLENDER_EEVEE_NEXT'
scene.render.resolution_percentage = 50
scene.render.dither_intensity = 0.0
scene.cycles.use_denoising = False
scene.cycles.samples = 128
scene.cycles.sampling_pattern = 'TABULATED_SOBOL'
scene.cycles.use_adaptive_sampling = False
scene.cycles.use_light_tree = False
scene.cycles.blur_glossy = 0.0
scene.cycles.sample_clamp_indirect = 0.0
scene.view_settings.view_transform = 'Standard'
bpy.context.view_layer.update()

# ---- added for rendering (the .blend has no active camera and no usable light): camera, sun
cam_auto = bpy.data.cameras.new('AutoCamera')
cam_auto.lens = 50.0
cam_auto.sensor_width = 36.0
cam_auto.clip_end = 1000.0
ob_auto_camera = bpy.data.objects.new('AutoCamera', cam_auto)
scene.collection.objects.link(ob_auto_camera)
ob_auto_camera.location = (8.17916, -6.39, 6.29333)
ob_auto_camera.rotation_euler = (1.09748, -7.21219e-08, 0.694738)
scene.camera = ob_auto_camera
light_auto_sun = bpy.data.lights.new('AutoSun', 'SUN')
light_auto_sun.energy = 3.0
light_auto_sun.angle = 0.0523599
ob_auto_sun = bpy.data.objects.new('AutoSun', light_auto_sun)
scene.collection.objects.link(ob_auto_sun)
ob_auto_sun.rotation_euler = (0.872665, 0.174533, 0.523599)
bpy.context.view_layer.update()
